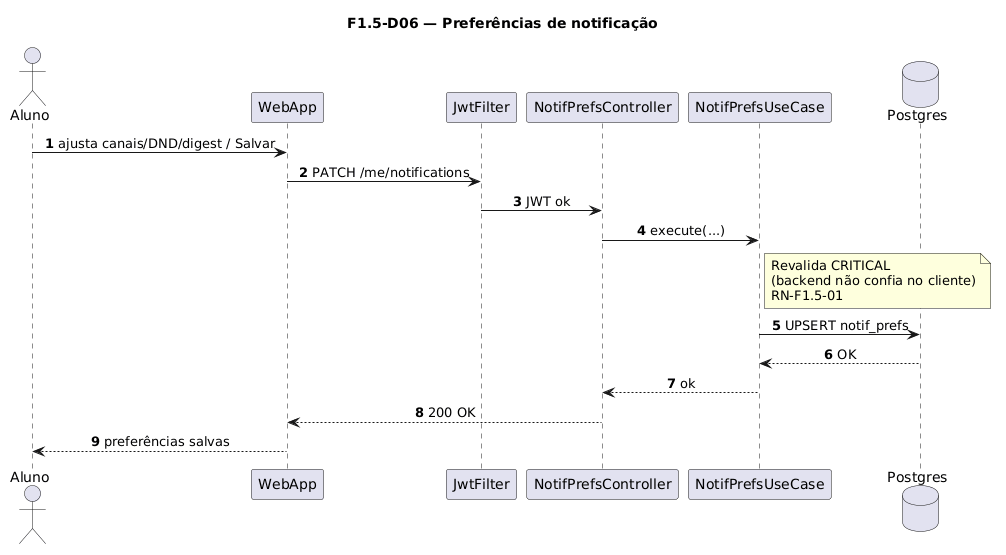

The diagram above was rendered by PlantUML. Its source (embedded in the PNG):
@startuml
title F1.5-D06 — Preferências de notificação
skinparam sequenceMessageAlign center
skinparam responseMessageBelowArrow true
skinparam maxMessageSize 220
autonumber

actor "Aluno" as Aluno
participant "WebApp" as WebApp
participant "JwtFilter" as Jwt
participant "NotifPrefsController" as Ctrl
participant "NotifPrefsUseCase" as UC
database "Postgres" as Postgres

Aluno -> WebApp: ajusta canais/DND/digest / Salvar
WebApp -> Jwt: PATCH /me/notifications
Jwt -> Ctrl: JWT ok
Ctrl -> UC: execute(...)

note right of UC
  Revalida CRITICAL
  (backend não confia no cliente)
  RN-F1.5-01
end note

UC -> Postgres: UPSERT notif_prefs
Postgres --> UC: OK
UC --> Ctrl: ok
Ctrl --> WebApp: 200 OK
WebApp --> Aluno: preferências salvas
@enduml